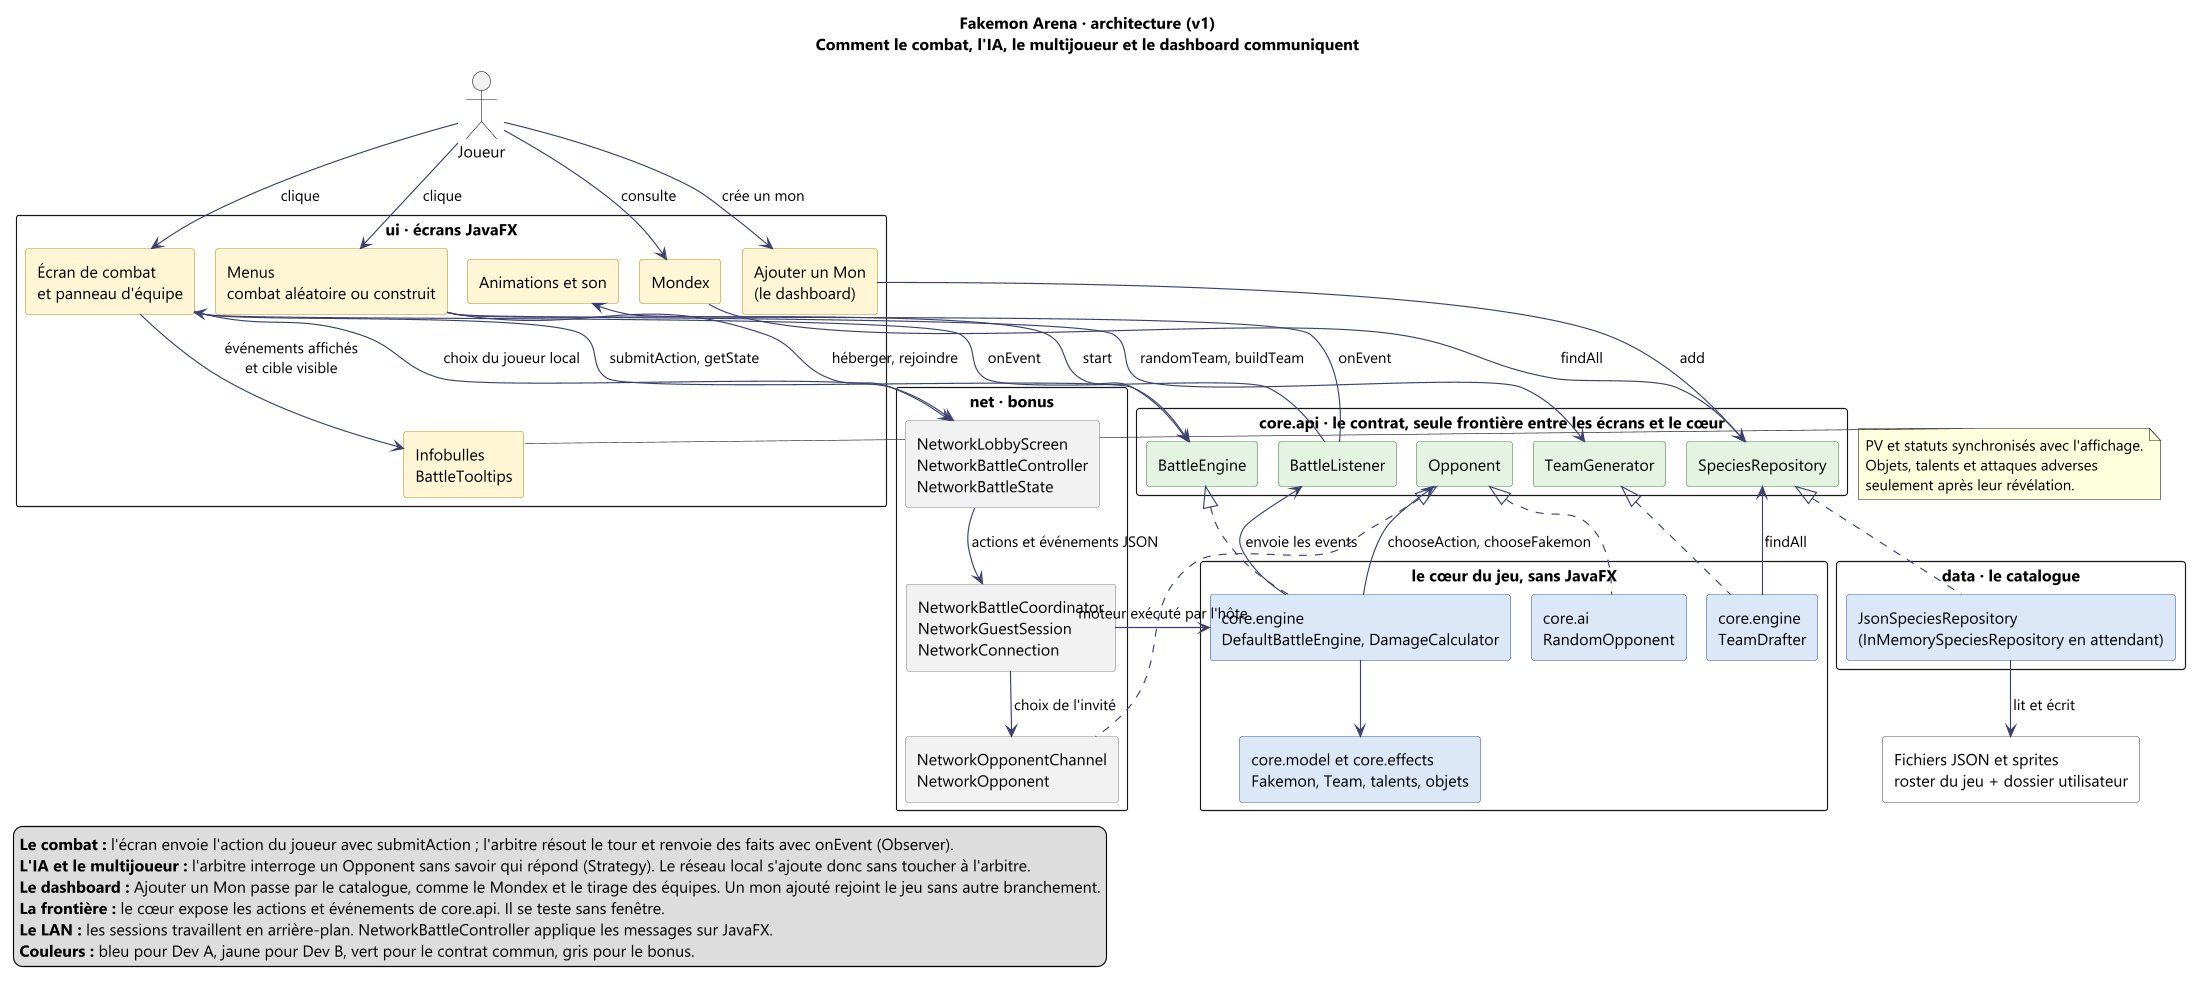

The diagram above was rendered by PlantUML. Its source (embedded in the PNG):
@startuml architecture
!pragma layout smetana
skinparam dpi 110
skinparam shadowing false
skinparam defaultFontName "Segoe UI"
skinparam packageStyle rectangle
skinparam ArrowColor #3A4170
skinparam componentStyle rectangle
skinparam rectangle {
  BackgroundColor<<devA>> #DCE8F7
  BorderColor<<devA>> #2F5F9E
  BackgroundColor<<devB>> #FFF6D6
  BorderColor<<devB>> #B8901A
  BackgroundColor<<contrat>> #E4F3E2
  BorderColor<<contrat>> #3E8A3A
  BackgroundColor<<bonus>> #F2F2F2
  BorderColor<<bonus>> #888888
  BackgroundColor<<fichiers>> #FFFFFF
  BorderColor<<fichiers>> #555555
}
hide stereotype
title Fakemon Arena · architecture (v1)\nComment le combat, l'IA, le multijoueur et le dashboard communiquent

actor "Joueur" as Joueur

package "ui · écrans JavaFX" {
  rectangle "Menus\ncombat aléatoire ou construit" as Menus <<devB>>
  rectangle "Écran de combat\net panneau d'équipe" as Combat <<devB>>
  rectangle "Infobulles\nBattleTooltips" as Details <<devB>>
  rectangle "Animations et son" as Son <<devB>>
  rectangle "Mondex" as Mondex <<devB>>
  rectangle "Ajouter un Mon\n(le dashboard)" as Dashboard <<devB>>
}

package "core.api · le contrat, seule frontière entre les écrans et le cœur" {
  rectangle "TeamGenerator" as ITeam <<contrat>>
  rectangle "BattleEngine" as IEngine <<contrat>>
  rectangle "BattleListener" as IListener <<contrat>>
  rectangle "Opponent" as IOpponent <<contrat>>
  rectangle "SpeciesRepository" as IRepo <<contrat>>
}

package "le cœur du jeu, sans JavaFX" {
  rectangle "core.engine\nTeamDrafter" as Generator <<devA>>
  rectangle "core.engine\nDefaultBattleEngine, DamageCalculator" as Engine <<devA>>
  rectangle "core.model et core.effects\nFakemon, Team, talents, objets" as Model <<devA>>
  rectangle "core.ai\nRandomOpponent" as AI <<devA>>
}

package "net · bonus" {
  rectangle "NetworkOpponentChannel\nNetworkOpponent" as Net <<bonus>>
  rectangle "NetworkBattleCoordinator\nNetworkGuestSession\nNetworkConnection" as Sessions <<bonus>>
  rectangle "NetworkLobbyScreen\nNetworkBattleController\nNetworkBattleState" as LanView <<bonus>>
}

package "data · le catalogue" {
  rectangle "JsonSpeciesRepository\n(InMemorySpeciesRepository en attendant)" as Repo <<devA>>
}

rectangle "Fichiers JSON et sprites\nroster du jeu + dossier utilisateur" as Files <<fichiers>>

Joueur --> Menus : clique
Joueur --> Combat : clique
Joueur --> Mondex : consulte
Joueur --> Dashboard : crée un mon

Menus --> ITeam : randomTeam, buildTeam
Menus --> IEngine : start
Combat --> IEngine : submitAction, getState
IListener --> Combat : onEvent
Combat --> Details : événements affichés\net cible visible
note right of Details
  PV et statuts synchronisés avec l'affichage.
  Objets, talents et attaques adverses
  seulement après leur révélation.
end note
IListener --> Son : onEvent
Mondex --> IRepo : findAll
Dashboard --> IRepo : add

Generator .up.|> ITeam
Engine .up.|> IEngine
Engine --> IListener : envoie les events
Engine --> IOpponent : chooseAction, chooseFakemon
Generator --> IRepo : findAll
Engine --> Model

AI .up.|> IOpponent
Net .up.|> IOpponent
Menus --> LanView : héberger, rejoindre
Combat --> LanView : choix du joueur local
LanView --> Sessions : actions et événements JSON
Sessions --> Engine : moteur exécuté par l'hôte
Sessions --> Net : choix de l'invité
Repo .up.|> IRepo
Repo --> Files : lit et écrit

legend bottom left
  <b>Le combat :</b> l'écran envoie l'action du joueur avec submitAction ; l'arbitre résout le tour et renvoie des faits avec onEvent (Observer).
  <b>L'IA et le multijoueur :</b> l'arbitre interroge un Opponent sans savoir qui répond (Strategy). Le réseau local s'ajoute donc sans toucher à l'arbitre.
  <b>Le dashboard :</b> Ajouter un Mon passe par le catalogue, comme le Mondex et le tirage des équipes. Un mon ajouté rejoint le jeu sans autre branchement.
  <b>La frontière :</b> le cœur expose les actions et événements de core.api. Il se teste sans fenêtre.
  <b>Le LAN :</b> les sessions travaillent en arrière-plan. NetworkBattleController applique les messages sur JavaFX.
  <b>Couleurs :</b> bleu pour Dev A, jaune pour Dev B, vert pour le contrat commun, gris pour le bonus.
endlegend
@enduml